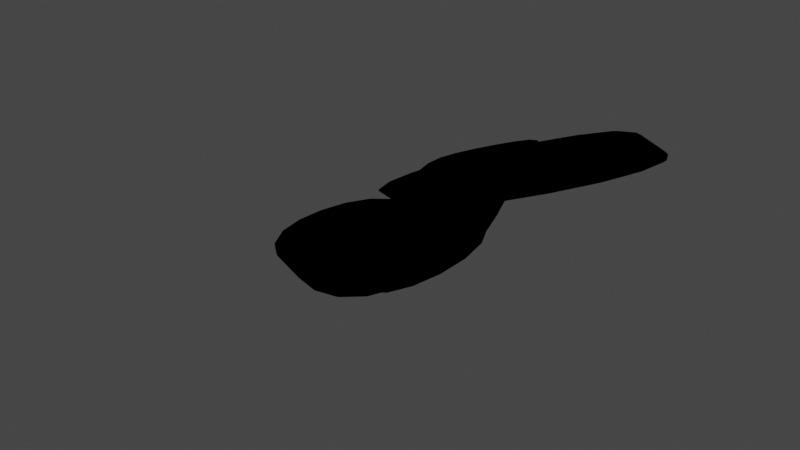 # Source: platanos.blend  (saved by Blender 3.6.11; exported with 4.5.12 LTS)
import bpy
from mathutils import Matrix  # noqa: F401  (used for matrix-valued properties, if any)

bpy.ops.wm.read_factory_settings(use_empty=True)
scene = bpy.context.scene
scene.name = 'Scene'

# ---- collections
col_collection = bpy.data.collections.new('Collection'); scene.collection.children.link(col_collection)

# ---- materials (node trees are filled in below, after node groups)
mat_material_004 = bpy.data.materials.new('Material.004')
mat_material_004.alpha_threshold = 0.0
mat_material_004.use_transparent_shadow = False
mat_material_004.roughness = 0.5
mat_material_004.line_color = (0.0, 0.0, 0.0, 1.0)
mat_manchas_003 = bpy.data.materials.new('Manchas.003')
mat_manchas_003.use_transparent_shadow = False
mat_material_005 = bpy.data.materials.new('Material.005')
mat_material_005.alpha_threshold = 0.0
mat_material_005.use_transparent_shadow = False
mat_material_005.roughness = 0.5
mat_material_005.line_color = (0.0, 0.0, 0.0, 1.0)
mat_manchas_002 = bpy.data.materials.new('Manchas.002')
mat_manchas_002.use_transparent_shadow = False
mat_material_006 = bpy.data.materials.new('Material.006')
mat_material_006.alpha_threshold = 0.0
mat_material_006.use_transparent_shadow = False
mat_material_006.roughness = 0.5
mat_material_006.line_color = (0.0, 0.0, 0.0, 1.0)
mat_manchas_001 = bpy.data.materials.new('Manchas.001')
mat_manchas_001.use_transparent_shadow = False
mat_material_007 = bpy.data.materials.new('Material.007')
mat_material_007.alpha_threshold = 0.0
mat_material_007.use_transparent_shadow = False
mat_material_007.roughness = 0.5
mat_material_007.line_color = (0.0, 0.0, 0.0, 1.0)
mat_manchas = bpy.data.materials.new('Manchas')
mat_manchas.use_transparent_shadow = False

# ---- material node trees
mat_material_004.use_nodes = True; mat_material_004.node_tree.nodes.clear()
_N = mat_material_004.node_tree.nodes; _L = mat_material_004.node_tree.links
n0 = _N.new('ShaderNodeOutputMaterial'); n0.name = 'Material Output'; n0.location = (300, 300)
n0.target = 'EEVEE'
n1 = _N.new('ShaderNodeBsdfPrincipled'); n1.name = 'Principled BSDF'; n1.location = (10, 300)
n1.distribution = 'GGX'
n1.subsurface_method = 'RANDOM_WALK_SKIN'
n1.inputs[0].default_value = (0.8, 0.3237, 0.01018, 1.0)
n1.inputs[3].default_value = 1.45
n1.inputs[27].default_value = (0.0, 0.0, 0.0, 1.0)
n1.inputs[28].default_value = 1.0
_L.new(n1.outputs[0], n0.inputs[0])
n0.is_active_output = True
mat_manchas_003.use_nodes = True; mat_manchas_003.node_tree.nodes.clear()
_N = mat_manchas_003.node_tree.nodes; _L = mat_manchas_003.node_tree.links
n0 = _N.new('ShaderNodeBsdfPrincipled'); n0.name = 'BSDF Principista'; n0.location = (10, 300)
n0.distribution = 'GGX'
n0.subsurface_method = 'RANDOM_WALK_SKIN'
n0.inputs[0].default_value = (0.2738, 0.0726, 0.0, 1.0)
n0.inputs[3].default_value = 1.45
n0.inputs[27].default_value = (0.0, 0.0, 0.0, 1.0)
n0.inputs[28].default_value = 1.0
n1 = _N.new('ShaderNodeOutputMaterial'); n1.name = 'Material'; n1.location = (300, 300)
_L.new(n0.outputs[0], n1.inputs[0])
n1.is_active_output = True
mat_material_005.use_nodes = True; mat_material_005.node_tree.nodes.clear()
_N = mat_material_005.node_tree.nodes; _L = mat_material_005.node_tree.links
n0 = _N.new('ShaderNodeOutputMaterial'); n0.name = 'Material Output'; n0.location = (300, 300)
n0.target = 'EEVEE'
n1 = _N.new('ShaderNodeBsdfPrincipled'); n1.name = 'Principled BSDF'; n1.location = (10, 300)
n1.distribution = 'GGX'
n1.subsurface_method = 'RANDOM_WALK_SKIN'
n1.inputs[0].default_value = (0.8, 0.3237, 0.01018, 1.0)
n1.inputs[3].default_value = 1.45
n1.inputs[27].default_value = (0.0, 0.0, 0.0, 1.0)
n1.inputs[28].default_value = 1.0
_L.new(n1.outputs[0], n0.inputs[0])
n0.is_active_output = True
mat_manchas_002.use_nodes = True; mat_manchas_002.node_tree.nodes.clear()
_N = mat_manchas_002.node_tree.nodes; _L = mat_manchas_002.node_tree.links
n0 = _N.new('ShaderNodeBsdfPrincipled'); n0.name = 'BSDF Principista'; n0.location = (10, 300)
n0.distribution = 'GGX'
n0.subsurface_method = 'RANDOM_WALK_SKIN'
n0.inputs[0].default_value = (0.2738, 0.0726, 0.0, 1.0)
n0.inputs[3].default_value = 1.45
n0.inputs[27].default_value = (0.0, 0.0, 0.0, 1.0)
n0.inputs[28].default_value = 1.0
n1 = _N.new('ShaderNodeOutputMaterial'); n1.name = 'Material'; n1.location = (300, 300)
_L.new(n0.outputs[0], n1.inputs[0])
n1.is_active_output = True
mat_material_006.use_nodes = True; mat_material_006.node_tree.nodes.clear()
_N = mat_material_006.node_tree.nodes; _L = mat_material_006.node_tree.links
n0 = _N.new('ShaderNodeOutputMaterial'); n0.name = 'Material Output'; n0.location = (300, 300)
n0.target = 'EEVEE'
n1 = _N.new('ShaderNodeBsdfPrincipled'); n1.name = 'Principled BSDF'; n1.location = (10, 300)
n1.distribution = 'GGX'
n1.subsurface_method = 'RANDOM_WALK_SKIN'
n1.inputs[0].default_value = (0.8, 0.3237, 0.01018, 1.0)
n1.inputs[3].default_value = 1.45
n1.inputs[27].default_value = (0.0, 0.0, 0.0, 1.0)
n1.inputs[28].default_value = 1.0
_L.new(n1.outputs[0], n0.inputs[0])
n0.is_active_output = True
mat_manchas_001.use_nodes = True; mat_manchas_001.node_tree.nodes.clear()
_N = mat_manchas_001.node_tree.nodes; _L = mat_manchas_001.node_tree.links
n0 = _N.new('ShaderNodeBsdfPrincipled'); n0.name = 'BSDF Principista'; n0.location = (10, 300)
n0.distribution = 'GGX'
n0.subsurface_method = 'RANDOM_WALK_SKIN'
n0.inputs[0].default_value = (0.2738, 0.0726, 0.0, 1.0)
n0.inputs[3].default_value = 1.45
n0.inputs[27].default_value = (0.0, 0.0, 0.0, 1.0)
n0.inputs[28].default_value = 1.0
n1 = _N.new('ShaderNodeOutputMaterial'); n1.name = 'Material'; n1.location = (300, 300)
_L.new(n0.outputs[0], n1.inputs[0])
n1.is_active_output = True
mat_material_007.use_nodes = True; mat_material_007.node_tree.nodes.clear()
_N = mat_material_007.node_tree.nodes; _L = mat_material_007.node_tree.links
n0 = _N.new('ShaderNodeOutputMaterial'); n0.name = 'Material Output'; n0.location = (300, 300)
n0.target = 'EEVEE'
n1 = _N.new('ShaderNodeBsdfPrincipled'); n1.name = 'Principled BSDF'; n1.location = (10, 300)
n1.distribution = 'GGX'
n1.subsurface_method = 'RANDOM_WALK_SKIN'
n1.inputs[0].default_value = (0.8, 0.3237, 0.01018, 1.0)
n1.inputs[3].default_value = 1.45
n1.inputs[27].default_value = (0.0, 0.0, 0.0, 1.0)
n1.inputs[28].default_value = 1.0
_L.new(n1.outputs[0], n0.inputs[0])
n0.is_active_output = True
mat_manchas.use_nodes = True; mat_manchas.node_tree.nodes.clear()
_N = mat_manchas.node_tree.nodes; _L = mat_manchas.node_tree.links
n0 = _N.new('ShaderNodeBsdfPrincipled'); n0.name = 'BSDF Principista'; n0.location = (10, 300)
n0.distribution = 'GGX'
n0.subsurface_method = 'RANDOM_WALK_SKIN'
n0.inputs[0].default_value = (0.2738, 0.0726, 0.0, 1.0)
n0.inputs[3].default_value = 1.45
n0.inputs[27].default_value = (0.0, 0.0, 0.0, 1.0)
n0.inputs[28].default_value = 1.0
n1 = _N.new('ShaderNodeOutputMaterial'); n1.name = 'Material'; n1.location = (300, 300)
_L.new(n0.outputs[0], n1.inputs[0])
n1.is_active_output = True

# ---- world
world_world = bpy.data.worlds.new('World'); scene.world = world_world
world_world.use_nodes = True; world_world.node_tree.nodes.clear()
_N = world_world.node_tree.nodes; _L = world_world.node_tree.links
n0 = _N.new('ShaderNodeOutputWorld'); n0.name = 'World Output'; n0.location = (300, 300)
n1 = _N.new('ShaderNodeBackground'); n1.name = 'Background'; n1.location = (10, 300)
n1.inputs[0].default_value = (0.05088, 0.05088, 0.05088, 1.0)
_L.new(n1.outputs[0], n0.inputs[0])
n0.is_active_output = True
world_world.color = (0.05088, 0.05088, 0.05088)
world_world.use_sun_shadow = False
world_world.sun_shadow_jitter_overblur = 0.0

# ---- meshes
me_cube_003 = bpy.data.meshes.new('Cube.003')
me_cube_003.from_pydata([(1.333, 1.072, -2.119), (1.447, 0.8429, -4.135), (0.8787, -0.894, -3.168), (1.085, -0.724, -4.97), (-0.06606, 0.877, -1.435), (0.1168, 0.674, -3.175), (-0.06606, -1.123, -1.435), (0.1168, -0.9201, -3.175), (1.336, 1.066, -2.173), (-0.06118, -1.118, -1.481), (0.8842, -0.8894, -3.216), (-0.06118, 0.8716, -1.481), (1.443, 0.8504, -4.068), (1.078, -0.7297, -4.911), (0.1108, 0.6807, -3.118), (0.1108, -0.9268, -3.118), (2.247, 0.7147, 0.5575), (2.247, 0.7081, 0.4751), (1.896, -0.8617, -1.036), (1.899, -0.8551, -1.105), (2.26, 0.9067, 2.967), (1.823, -1.055, 0.9837), (2.26, 0.9014, 2.9), (1.825, -1.049, 0.928)], [], [(0, 4, 6, 2), (10, 2, 6, 9), (9, 6, 4, 11), (5, 1, 3, 7), (1, 12, 16, 17), (11, 4, 0, 8), (14, 11, 8, 12), (13, 3, 19, 18), (15, 9, 11, 14), (13, 10, 9, 15), (3, 13, 15, 7), (7, 15, 14, 5), (10, 13, 18, 23), (5, 14, 12, 1), (22, 20, 21, 23), (16, 22, 23, 18), (17, 16, 18, 19), (3, 1, 17, 19), (12, 8, 22, 16), (0, 2, 21, 20), (2, 10, 23, 21), (8, 0, 20, 22)])
_uv = me_cube_003.uv_layers.new(name='UVMap')
_uv.uv.foreach_set('vector', [0.625, 0.5, 0.875, 0.5, 0.875, 0.75, 0.625, 0.75, 0.6183, 0.75, 0.625, 0.75, 0.625, 1.0, 0.6183, 1.0, 0.6183, 0.0, 0.625, 0.0, 0.625, 0.25, 0.6183, 0.25, 0.125, 0.5, 0.375, 0.5, 0.375, 0.75, 0.125, 0.75, 0.375, 0.5, 0.3833, 0.5, 0.3833, 0.5, 0.375, 0.5, 0.6183, 0.25, 0.625, 0.25, 0.625, 0.5, 0.6183, 0.5, 0.3833, 0.25, 0.6183, 0.25, 0.6183, 0.5, 0.3833, 0.5, 0.3833, 0.75, 0.375, 0.75, 0.375, 0.75, 0.3833, 0.75, 0.3833, 0.0, 0.6183, 0.0, 0.6183, 0.25, 0.3833, 0.25, 0.3833, 0.75, 0.6183, 0.75, 0.6183, 1.0, 0.3833, 1.0, 0.375, 0.75, 0.3833, 0.75, 0.3833, 1.0, 0.375, 1.0, 0.375, 0.0, 0.3833, 0.0, 0.3833, 0.25, 0.375, 0.25, 0.6183, 0.75, 0.3833, 0.75, 0.3833, 0.75, 0.6183, 0.75, 0.375, 0.25, 0.3833, 0.25, 0.3833, 0.5, 0.375, 0.5, 0.6183, 0.5, 0.625, 0.5, 0.625, 0.75, 0.6183, 0.75, 0.3833, 0.5, 0.6183, 0.5, 0.6183, 0.75, 0.3833, 0.75, 0.375, 0.5, 0.3833, 0.5, 0.3833, 0.75, 0.375, 0.75, 0.375, 0.75, 0.375, 0.5, 0.375, 0.5, 0.375, 0.75, 0.3833, 0.5, 0.6183, 0.5, 0.6183, 0.5, 0.3833, 0.5, 0.625, 0.5, 0.625, 0.75, 0.625, 0.75, 0.625, 0.5, 0.625, 0.75, 0.6183, 0.75, 0.6183, 0.75, 0.625, 0.75, 0.6183, 0.5, 0.625, 0.5, 0.625, 0.5, 0.6183, 0.5])
me_cube_003.materials.append(mat_material_004)
me_cube_003.materials.append(mat_manchas_003)
me_cube_003.use_mirror_vertex_groups = False
me_cube_003.update()
me_cube_002 = bpy.data.meshes.new('Cube.002')
me_cube_002.from_pydata([(0.9006, 1.0, 0.8445), (1.099, 0.797, -0.8445), (0.9006, -1.0, 0.8445), (1.099, -0.797, -0.8445), (-1.091, 1.0, 0.8703), (-0.9086, 0.797, -0.8703), (-1.091, -1.0, 0.8703), (-0.9086, -0.797, -0.8703), (0.9059, 0.9946, 0.7995), (-1.087, -0.9946, 0.8239), (0.9059, -0.9946, 0.7995), (-1.087, 0.9946, 0.8239), (1.093, 0.8037, -0.7887), (1.093, -0.8037, -0.7887), (-0.9146, 0.8037, -0.8128), (-0.9146, -0.8037, -0.8128)], [], [(0, 4, 6, 2), (10, 2, 6, 9), (9, 6, 4, 11), (5, 1, 3, 7), (8, 0, 2, 10), (11, 4, 0, 8), (14, 11, 8, 12), (12, 8, 10, 13), (15, 9, 11, 14), (13, 10, 9, 15), (3, 13, 15, 7), (7, 15, 14, 5), (1, 12, 13, 3), (5, 14, 12, 1)])
_uv = me_cube_002.uv_layers.new(name='UVMap')
_uv.uv.foreach_set('vector', [0.625, 0.5, 0.875, 0.5, 0.875, 0.75, 0.625, 0.75, 0.6183, 0.75, 0.625, 0.75, 0.625, 1.0, 0.6183, 1.0, 0.6183, 0.0, 0.625, 0.0, 0.625, 0.25, 0.6183, 0.25, 0.125, 0.5, 0.375, 0.5, 0.375, 0.75, 0.125, 0.75, 0.6183, 0.5, 0.625, 0.5, 0.625, 0.75, 0.6183, 0.75, 0.6183, 0.25, 0.625, 0.25, 0.625, 0.5, 0.6183, 0.5, 0.3833, 0.25, 0.6183, 0.25, 0.6183, 0.5, 0.3833, 0.5, 0.3833, 0.5, 0.6183, 0.5, 0.6183, 0.75, 0.3833, 0.75, 0.3833, 0.0, 0.6183, 0.0, 0.6183, 0.25, 0.3833, 0.25, 0.3833, 0.75, 0.6183, 0.75, 0.6183, 1.0, 0.3833, 1.0, 0.375, 0.75, 0.3833, 0.75, 0.3833, 1.0, 0.375, 1.0, 0.375, 0.0, 0.3833, 0.0, 0.3833, 0.25, 0.375, 0.25, 0.375, 0.5, 0.3833, 0.5, 0.3833, 0.75, 0.375, 0.75, 0.375, 0.25, 0.3833, 0.25, 0.3833, 0.5, 0.375, 0.5])
me_cube_002.materials.append(mat_material_005)
me_cube_002.materials.append(mat_manchas_002)
me_cube_002.use_mirror_vertex_groups = False
me_cube_002.update()
me_cube_001 = bpy.data.meshes.new('Cube.001')
me_cube_001.from_pydata([(1.405, 1.015, -0.3989), (1.243, 0.7923, -2.291), (1.424, -0.9841, -0.2527), (1.258, -0.8009, -2.175), (-0.7836, 1.005, -0.7942), (-0.6007, 0.8022, -2.535), (-0.7836, -0.9948, -0.7942), (-0.6007, -0.7919, -2.535), (1.4, 1.009, -0.4494), (-0.7787, -0.9894, -0.8406), (1.419, -0.9792, -0.3039), (-0.7787, 0.9998, -0.8406), (1.248, 0.7997, -2.229), (1.264, -0.8069, -2.111), (-0.6067, 0.8089, -2.477), (-0.6067, -0.7986, -2.477), (2.18, 0.795, -7.111), (2.179, 0.7877, -7.187), (2.192, -0.8117, -7.128), (2.191, -0.8055, -7.203), (2.199, 1.008, -4.895), (2.214, -0.9912, -4.915), (2.199, 1.002, -4.956), (2.213, -0.9862, -4.976)], [], [(0, 4, 6, 2), (10, 2, 6, 9), (9, 6, 4, 11), (5, 1, 3, 7), (1, 12, 16, 17), (11, 4, 0, 8), (14, 11, 8, 12), (13, 3, 19, 18), (15, 9, 11, 14), (13, 10, 9, 15), (3, 13, 15, 7), (7, 15, 14, 5), (10, 13, 18, 23), (5, 14, 12, 1), (22, 20, 21, 23), (16, 22, 23, 18), (17, 16, 18, 19), (3, 1, 17, 19), (12, 8, 22, 16), (0, 2, 21, 20), (2, 10, 23, 21), (8, 0, 20, 22)])
_uv = me_cube_001.uv_layers.new(name='UVMap')
_uv.uv.foreach_set('vector', [0.625, 0.5, 0.875, 0.5, 0.875, 0.75, 0.625, 0.75, 0.6183, 0.75, 0.625, 0.75, 0.625, 1.0, 0.6183, 1.0, 0.6183, 0.0, 0.625, 0.0, 0.625, 0.25, 0.6183, 0.25, 0.125, 0.5, 0.375, 0.5, 0.375, 0.75, 0.125, 0.75, 0.375, 0.5, 0.3833, 0.5, 0.3833, 0.5, 0.375, 0.5, 0.6183, 0.25, 0.625, 0.25, 0.625, 0.5, 0.6183, 0.5, 0.3833, 0.25, 0.6183, 0.25, 0.6183, 0.5, 0.3833, 0.5, 0.3833, 0.75, 0.375, 0.75, 0.375, 0.75, 0.3833, 0.75, 0.3833, 0.0, 0.6183, 0.0, 0.6183, 0.25, 0.3833, 0.25, 0.3833, 0.75, 0.6183, 0.75, 0.6183, 1.0, 0.3833, 1.0, 0.375, 0.75, 0.3833, 0.75, 0.3833, 1.0, 0.375, 1.0, 0.375, 0.0, 0.3833, 0.0, 0.3833, 0.25, 0.375, 0.25, 0.6183, 0.75, 0.3833, 0.75, 0.3833, 0.75, 0.6183, 0.75, 0.375, 0.25, 0.3833, 0.25, 0.3833, 0.5, 0.375, 0.5, 0.6183, 0.5, 0.625, 0.5, 0.625, 0.75, 0.6183, 0.75, 0.3833, 0.5, 0.6183, 0.5, 0.6183, 0.75, 0.3833, 0.75, 0.375, 0.5, 0.3833, 0.5, 0.3833, 0.75, 0.375, 0.75, 0.375, 0.75, 0.375, 0.5, 0.375, 0.5, 0.375, 0.75, 0.3833, 0.5, 0.6183, 0.5, 0.6183, 0.5, 0.3833, 0.5, 0.625, 0.5, 0.625, 0.75, 0.625, 0.75, 0.625, 0.5, 0.625, 0.75, 0.6183, 0.75, 0.6183, 0.75, 0.625, 0.75, 0.6183, 0.5, 0.625, 0.5, 0.625, 0.5, 0.6183, 0.5])
me_cube_001.materials.append(mat_material_006)
me_cube_001.materials.append(mat_manchas_001)
me_cube_001.use_mirror_vertex_groups = False
me_cube_001.update()
me_cube_004 = bpy.data.meshes.new('Cube.004')
me_cube_004.from_pydata([(0.9006, 1.0, 0.8445), (1.099, 0.797, -0.8445), (0.9006, -1.0, 0.8445), (1.099, -0.797, -0.8445), (-1.091, 1.0, 0.8703), (-0.9086, 0.797, -0.8703), (-1.091, -1.0, 0.8703), (-0.9086, -0.797, -0.8703), (0.9059, 0.9946, 0.7995), (-1.087, -0.9946, 0.8239), (0.9059, -0.9946, 0.7995), (-1.087, 0.9946, 0.8239), (1.093, 0.8037, -0.7887), (1.093, -0.8037, -0.7887), (-0.9146, 0.8037, -0.8128), (-0.9146, -0.8037, -0.8128)], [], [(0, 4, 6, 2), (10, 2, 6, 9), (9, 6, 4, 11), (5, 1, 3, 7), (8, 0, 2, 10), (11, 4, 0, 8), (14, 11, 8, 12), (12, 8, 10, 13), (15, 9, 11, 14), (13, 10, 9, 15), (3, 13, 15, 7), (7, 15, 14, 5), (1, 12, 13, 3), (5, 14, 12, 1)])
_uv = me_cube_004.uv_layers.new(name='UVMap')
_uv.uv.foreach_set('vector', [0.625, 0.5, 0.875, 0.5, 0.875, 0.75, 0.625, 0.75, 0.6183, 0.75, 0.625, 0.75, 0.625, 1.0, 0.6183, 1.0, 0.6183, 0.0, 0.625, 0.0, 0.625, 0.25, 0.6183, 0.25, 0.125, 0.5, 0.375, 0.5, 0.375, 0.75, 0.125, 0.75, 0.6183, 0.5, 0.625, 0.5, 0.625, 0.75, 0.6183, 0.75, 0.6183, 0.25, 0.625, 0.25, 0.625, 0.5, 0.6183, 0.5, 0.3833, 0.25, 0.6183, 0.25, 0.6183, 0.5, 0.3833, 0.5, 0.3833, 0.5, 0.6183, 0.5, 0.6183, 0.75, 0.3833, 0.75, 0.3833, 0.0, 0.6183, 0.0, 0.6183, 0.25, 0.3833, 0.25, 0.3833, 0.75, 0.6183, 0.75, 0.6183, 1.0, 0.3833, 1.0, 0.375, 0.75, 0.3833, 0.75, 0.3833, 1.0, 0.375, 1.0, 0.375, 0.0, 0.3833, 0.0, 0.3833, 0.25, 0.375, 0.25, 0.375, 0.5, 0.3833, 0.5, 0.3833, 0.75, 0.375, 0.75, 0.375, 0.25, 0.3833, 0.25, 0.3833, 0.5, 0.375, 0.5])
me_cube_004.materials.append(mat_material_007)
me_cube_004.materials.append(mat_manchas)
me_cube_004.use_mirror_vertex_groups = False
me_cube_004.update()

# ---- objects
ob_platano_3 = bpy.data.objects.new('Platano 3', me_cube_003)
ob_platano_2 = bpy.data.objects.new('Platano 2', me_cube_002)
ob_platano_4 = bpy.data.objects.new('Platano 4', me_cube_001)
ob_platano_1 = bpy.data.objects.new('Platano 1', me_cube_004)

# ---- transforms, parenting, visibility, modifiers, constraints
ob_platano_3.location = (0.5571, -0.1545, 0.3652)
ob_platano_3.rotation_euler = (-0.1203, -3.096, -0.242)
ob_platano_3.scale = (0.0822, 0.1074, 0.01053)
ob_platano_3.lock_rotations_4d = False
ob_platano_3.empty_display_type = 'ARROWS'
ob_platano_3.lineart.crease_threshold = 0.0
_m = ob_platano_3.modifiers.new('Subdivisión', 'SUBSURF')
_m.levels = 2
ob_platano_2.location = (0.3368, -0.07554, 0.3069)
ob_platano_2.rotation_euler = (0.2506, -0.3436, -0.6497)
ob_platano_2.scale = (0.2489, 0.1075, 0.02447)
ob_platano_2.lock_rotations_4d = False
ob_platano_2.empty_display_type = 'ARROWS'
ob_platano_2.lineart.crease_threshold = 0.0
_m = ob_platano_2.modifiers.new('Subdivisión', 'SUBSURF')
_m.levels = 2
ob_platano_4.location = (0.4161, -0.01124, 0.3292)
ob_platano_4.rotation_euler = (-0.4884, -0.5565, 1.825)
ob_platano_4.scale = (0.0822, 0.1074, 0.01053)
ob_platano_4.lock_rotations_4d = False
ob_platano_4.empty_display_type = 'ARROWS'
ob_platano_4.lineart.crease_threshold = 0.0
_m = ob_platano_4.modifiers.new('Subdivisión', 'SUBSURF')
_m.levels = 2
ob_platano_1.location = (0.4111, 0.18, 0.3403)
ob_platano_1.rotation_euler = (0.0, -0.4223, 0.0)
ob_platano_1.scale = (0.2489, 0.1075, 0.02447)
ob_platano_1.lock_rotations_4d = False
ob_platano_1.empty_display_type = 'ARROWS'
ob_platano_1.lineart.crease_threshold = 0.0
_m = ob_platano_1.modifiers.new('Subdivisión', 'SUBSURF')
_m.levels = 2

# ---- collection membership
col_collection.objects.link(ob_platano_3)
col_collection.objects.link(ob_platano_2)
col_collection.objects.link(ob_platano_4)
col_collection.objects.link(ob_platano_1)

# ---- scene / render settings (as saved in the file)
scene.frame_start = 1; scene.frame_end = 250; scene.frame_set(1)
scene.render.engine = 'BLENDER_EEVEE_NEXT'
scene.cycles.sampling_pattern = 'TABULATED_SOBOL'
scene.view_settings.view_transform = 'Filmic'
bpy.context.view_layer.update()

# ---- added for rendering (the .blend has no active camera and no usable light): camera, sun
cam_auto = bpy.data.cameras.new('AutoCamera')
cam_auto.lens = 50.0
cam_auto.sensor_width = 36.0
cam_auto.clip_end = 1000.0
ob_auto_camera = bpy.data.objects.new('AutoCamera', cam_auto)
scene.collection.objects.link(ob_auto_camera)
ob_auto_camera.location = (1.20711, -1.02186, 0.991862)
ob_auto_camera.rotation_euler = (1.09748, -7.21219e-08, 0.694738)
scene.camera = ob_auto_camera
light_auto_sun = bpy.data.lights.new('AutoSun', 'SUN')
light_auto_sun.energy = 3.0
light_auto_sun.angle = 0.0523599
ob_auto_sun = bpy.data.objects.new('AutoSun', light_auto_sun)
scene.collection.objects.link(ob_auto_sun)
ob_auto_sun.rotation_euler = (0.872665, 0.174533, 0.523599)
bpy.context.view_layer.update()
